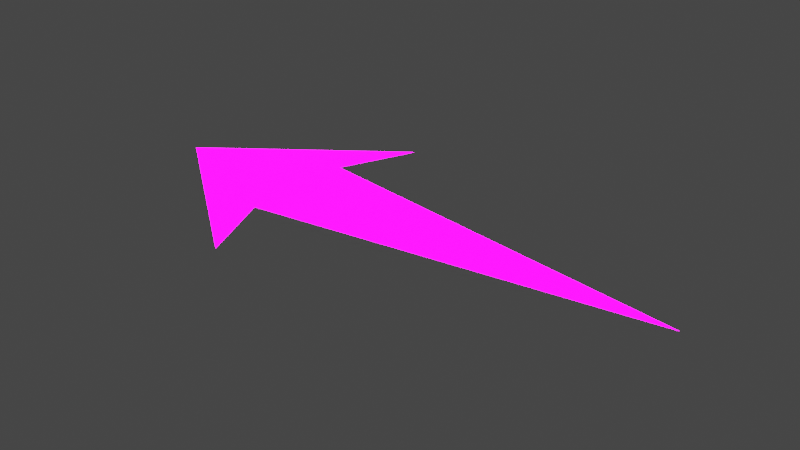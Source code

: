 # Source: blend.blend  (saved by Blender 3.0.42; exported with 4.5.12 LTS)
import bpy
from mathutils import Matrix  # noqa: F401  (used for matrix-valued properties, if any)

bpy.ops.wm.read_factory_settings(use_empty=True)
scene = bpy.context.scene
scene.name = 'Scene'

# ---- collections
col_collection = bpy.data.collections.new('Collection'); scene.collection.children.link(col_collection)

# ---- images (referenced by path relative to the original .blend; pixels are not part of the script)
import os
ASSET_DIR = os.environ.get("B2B_ASSET_DIR", "")  # directory of the original .blend (textures are referenced by path, not embedded)
HERE = os.path.dirname(os.path.abspath(__file__))  # packed textures are extracted next to this script under _unpacked/

def load_image(name, relpath, width, height, colorspace="sRGB"):
    """Load a texture the original file referenced (path relative to the .blend, or extracted next to this script)."""
    p = next((c for c in (os.path.join(HERE, relpath), os.path.join(ASSET_DIR, relpath)) if relpath and os.path.exists(c)), "")
    if p:
        img = bpy.data.images.load(p, check_existing=True)
        img.name = name
    else:  # same state as the original file: an image datablock whose file is absent (Cycles renders it pink)
        img = bpy.data.images.new(name, width, height)
        img.source = "FILE"
        img.filepath = "//" + (relpath or name)
    img.colorspace_settings.name = colorspace
    return img
img_png = load_image('光标 - 副本.png', '光标 - 副本.png', 1024, 1024, 'sRGB')
img_zifag_png = load_image('光标 - zifag.png', '光标 - zifag.png', 1024, 1024, 'sRGB')

# ---- materials (node trees are filled in below, after node groups)
mat_002 = bpy.data.materials.new('材质.002')
mat_002.use_transparent_shadow = False

# ---- material node trees
mat_002.use_nodes = True; mat_002.node_tree.nodes.clear()
_N = mat_002.node_tree.nodes; _L = mat_002.node_tree.links
n0 = _N.new('ShaderNodeOutputMaterial'); n0.name = 'Material Output'; n0.location = (300, 300)
n1 = _N.new('ShaderNodeBsdfPrincipled'); n1.name = 'Principled BSDF'; n1.location = (10, 300)
n1.distribution = 'GGX'
n1.subsurface_method = 'RANDOM_WALK_SKIN'
n1.inputs[3].default_value = 1.45
n1.inputs[28].default_value = 14.3
n2 = _N.new('ShaderNodeTexImage'); n2.name = '图像纹理'; n2.location = (-480, 218)
n2.image = img_png
n3 = _N.new('ShaderNodeTexImage'); n3.name = '图像纹理.001'; n3.location = (-490, -162)
n3.image = img_zifag_png
_L.new(n1.outputs[0], n0.inputs[0])
_L.new(n2.outputs[0], n1.inputs[0])
_L.new(n3.outputs[0], n1.inputs[27])
n0.is_active_output = True

# ---- world
world_world = bpy.data.worlds.new('World'); scene.world = world_world
world_world.use_nodes = True; world_world.node_tree.nodes.clear()
_N = world_world.node_tree.nodes; _L = world_world.node_tree.links
n0 = _N.new('ShaderNodeOutputWorld'); n0.name = 'World Output'; n0.location = (300, 300)
n1 = _N.new('ShaderNodeBackground'); n1.name = 'Background'; n1.location = (10, 300)
n1.inputs[0].default_value = (0.05088, 0.05088, 0.05088, 1.0)
_L.new(n1.outputs[0], n0.inputs[0])
n0.is_active_output = True
world_world.color = (0.05088, 0.05088, 0.05088)
world_world.use_sun_shadow = False
world_world.sun_shadow_jitter_overblur = 0.0

# ---- meshes
me_x = bpy.data.meshes.new('网格')
me_x.from_pydata([(77.73, 0.0, 0.0), (-38.85, 0.0, 0.0), (-0.4416, 28.69, 0.0), (-0.4416, -28.69, 0.0), (-7.443, 12.29, 0.0), (-7.443, -12.29, 0.0)], [], [(1, 4, 2), (1, 3, 5), (5, 0, 4), (1, 5, 4)])
me_x.polygons.foreach_set('use_smooth', [True] * 4)
_uv = me_x.uv_layers.new(name='UVChannel_1')
_uv.uv.foreach_set('vector', [0.02859, 0.9806, 0.3859, 0.82, 0.5788, 0.8953, 0.02859, 0.9806, 0.103, 0.4288, 0.182, 0.6202, 0.182, 0.6202, 0.9764, 0.01375, 0.3859, 0.82, 0.02859, 0.9806, 0.182, 0.6202, 0.3859, 0.82])
me_x.materials.append(mat_002)
me_x.update()
me_x.normals_split_custom_set([tuple(v) for v in zip(*[iter([0.0, 0.0, 1.0, 0.0, 0.0, 1.0, 0.0, 0.0, 1.0, 0.0, 0.0, 1.0, 0.0, 0.0, 1.0, 0.0, 0.0, 1.0, 0.0, 0.0, 1.0, 0.0, 0.0, 1.0, 0.0, 0.0, 1.0, 0.0, 0.0, 1.0, 0.0, 0.0, 1.0, 0.0, 0.0, 1.0])] * 3)])
arm_x = bpy.data.armatures.new('骨架')  # bones are not reproduced

# ---- objects
ob_plane005 = bpy.data.objects.new('Plane005', me_x)
ob_x = bpy.data.objects.new('光标', arm_x)

# ---- transforms, parenting, visibility, modifiers, constraints
ob_plane005.parent = ob_x
ob_plane005.location = (0.0, 0.0, 0.0)
ob_plane005.scale = (0.0254, 0.0254, 0.0254)
ob_plane005.color = (0.8, 0.8, 0.8, 1.0)
_vg = ob_plane005.vertex_groups.new(name='Bone')
_vg.add([0, 1, 2, 3, 4, 5], 1.0, 'REPLACE')
_m = ob_plane005.modifiers.new('骨架', 'ARMATURE')
_m.object = ob_x
ob_x.location = (0.0, 0.0, 0.0)

# ---- collection membership
col_collection.objects.link(ob_plane005)
col_collection.objects.link(ob_x)

# ---- scene / render settings (as saved in the file)
scene.frame_start = 1; scene.frame_end = 40; scene.frame_set(6)
scene.render.engine = 'BLENDER_EEVEE_NEXT'
scene.render.fps = 25
scene.cycles.sampling_pattern = 'TABULATED_SOBOL'
scene.cycles.use_light_tree = False
scene.view_settings.view_transform = 'Filmic'
bpy.context.view_layer.update()

# ---- added for rendering (the .blend has no active camera and no usable light): camera, sun
cam_auto = bpy.data.cameras.new('AutoCamera')
cam_auto.lens = 50.0
cam_auto.sensor_width = 36.0
cam_auto.clip_end = 1000.0
ob_auto_camera = bpy.data.objects.new('AutoCamera', cam_auto)
scene.collection.objects.link(ob_auto_camera)
ob_auto_camera.location = (3.54757, -3.66455, 2.44303)
ob_auto_camera.rotation_euler = (1.09748, -7.21219e-08, 0.694738)
scene.camera = ob_auto_camera
light_auto_sun = bpy.data.lights.new('AutoSun', 'SUN')
light_auto_sun.energy = 3.0
light_auto_sun.angle = 0.0523599
ob_auto_sun = bpy.data.objects.new('AutoSun', light_auto_sun)
scene.collection.objects.link(ob_auto_sun)
ob_auto_sun.rotation_euler = (0.872665, 0.174533, 0.523599)
bpy.context.view_layer.update()
